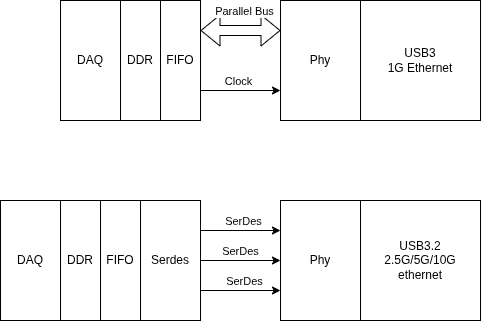

The diagram above was exported from draw.io. Its source (the exported page's mxGraphModel, read from the mxfile embedded in the PNG):
<mxGraphModel dx="580" dy="320" grid="1" gridSize="10" guides="1" tooltips="1" connect="1" arrows="1" fold="1" page="1" pageScale="1" pageWidth="850" pageHeight="1100" math="0" shadow="0">
  <root>
    <mxCell id="0" />
    <mxCell id="1" parent="0" />
    <mxCell id="4" style="edgeStyle=none;html=1;exitX=1;exitY=0.25;exitDx=0;exitDy=0;entryX=0;entryY=0.25;entryDx=0;entryDy=0;shape=flexArrow;startArrow=block;" parent="1" source="2" target="3" edge="1">
      <mxGeometry relative="1" as="geometry" />
    </mxCell>
    <mxCell id="7" value="Parallel Bus" style="edgeLabel;html=1;align=center;verticalAlign=middle;resizable=0;points=[];" parent="4" vertex="1" connectable="0">
      <mxGeometry x="-0.4235" relative="1" as="geometry">
        <mxPoint x="20" y="-20" as="offset" />
      </mxGeometry>
    </mxCell>
    <mxCell id="5" style="edgeStyle=none;html=1;exitX=1;exitY=0.75;exitDx=0;exitDy=0;entryX=0;entryY=0.75;entryDx=0;entryDy=0;" parent="1" source="2" target="3" edge="1">
      <mxGeometry relative="1" as="geometry" />
    </mxCell>
    <mxCell id="8" value="Clock" style="edgeLabel;html=1;align=center;verticalAlign=middle;resizable=0;points=[];" parent="5" vertex="1" connectable="0">
      <mxGeometry x="-0.2635" relative="1" as="geometry">
        <mxPoint x="8" y="-10" as="offset" />
      </mxGeometry>
    </mxCell>
    <mxCell id="2" value="FIFO" style="rounded=0;whiteSpace=wrap;html=1;" parent="1" vertex="1">
      <mxGeometry x="240" y="80" width="40" height="120" as="geometry" />
    </mxCell>
    <mxCell id="3" value="Phy" style="rounded=0;whiteSpace=wrap;html=1;" parent="1" vertex="1">
      <mxGeometry x="360" y="80" width="80" height="120" as="geometry" />
    </mxCell>
    <mxCell id="15" style="edgeStyle=none;html=1;exitX=1;exitY=0.25;exitDx=0;exitDy=0;entryX=0;entryY=0.25;entryDx=0;entryDy=0;" parent="1" source="13" target="14" edge="1">
      <mxGeometry relative="1" as="geometry" />
    </mxCell>
    <mxCell id="18" value="SerDes" style="edgeLabel;html=1;align=center;verticalAlign=middle;resizable=0;points=[];" parent="15" vertex="1" connectable="0">
      <mxGeometry x="-0.0863" y="2" relative="1" as="geometry">
        <mxPoint x="5" y="-8" as="offset" />
      </mxGeometry>
    </mxCell>
    <mxCell id="16" style="edgeStyle=none;html=1;exitX=1;exitY=0.5;exitDx=0;exitDy=0;entryX=0;entryY=0.5;entryDx=0;entryDy=0;" parent="1" source="13" target="14" edge="1">
      <mxGeometry relative="1" as="geometry" />
    </mxCell>
    <mxCell id="19" value="SerDes" style="edgeLabel;html=1;align=center;verticalAlign=middle;resizable=0;points=[];" parent="16" vertex="1" connectable="0">
      <mxGeometry x="-0.0363" relative="1" as="geometry">
        <mxPoint y="-10" as="offset" />
      </mxGeometry>
    </mxCell>
    <mxCell id="17" style="edgeStyle=none;html=1;exitX=1;exitY=0.75;exitDx=0;exitDy=0;entryX=0;entryY=0.75;entryDx=0;entryDy=0;" parent="1" source="13" target="14" edge="1">
      <mxGeometry relative="1" as="geometry" />
    </mxCell>
    <mxCell id="20" value="SerDes" style="edgeLabel;html=1;align=center;verticalAlign=middle;resizable=0;points=[];" parent="17" vertex="1" connectable="0">
      <mxGeometry x="-0.1363" y="-2" relative="1" as="geometry">
        <mxPoint x="8" y="-12" as="offset" />
      </mxGeometry>
    </mxCell>
    <mxCell id="13" value="Serdes" style="rounded=0;whiteSpace=wrap;html=1;" parent="1" vertex="1">
      <mxGeometry x="220" y="280" width="60" height="120" as="geometry" />
    </mxCell>
    <mxCell id="14" value="Phy" style="rounded=0;whiteSpace=wrap;html=1;" parent="1" vertex="1">
      <mxGeometry x="360" y="280" width="80" height="120" as="geometry" />
    </mxCell>
    <mxCell id="21" value="USB3&lt;div&gt;1G Ethernet&lt;/div&gt;" style="rounded=0;whiteSpace=wrap;html=1;" parent="1" vertex="1">
      <mxGeometry x="440" y="80" width="120" height="120" as="geometry" />
    </mxCell>
    <mxCell id="22" value="USB3.2&lt;div&gt;2.5G/5G/10G&lt;/div&gt;&lt;div&gt;ethernet&lt;/div&gt;" style="whiteSpace=wrap;html=1;aspect=fixed;" parent="1" vertex="1">
      <mxGeometry x="440" y="280" width="120" height="120" as="geometry" />
    </mxCell>
    <mxCell id="24" value="DAQ" style="rounded=0;whiteSpace=wrap;html=1;" vertex="1" parent="1">
      <mxGeometry x="80" y="280" width="60" height="120" as="geometry" />
    </mxCell>
    <mxCell id="25" value="DAQ" style="rounded=0;whiteSpace=wrap;html=1;" vertex="1" parent="1">
      <mxGeometry x="140" y="80" width="60" height="120" as="geometry" />
    </mxCell>
    <mxCell id="26" value="DDR" style="rounded=0;whiteSpace=wrap;html=1;" vertex="1" parent="1">
      <mxGeometry x="200" y="80" width="40" height="120" as="geometry" />
    </mxCell>
    <mxCell id="27" value="FIFO" style="rounded=0;whiteSpace=wrap;html=1;" vertex="1" parent="1">
      <mxGeometry x="180" y="280" width="40" height="120" as="geometry" />
    </mxCell>
    <mxCell id="28" value="DDR" style="rounded=0;whiteSpace=wrap;html=1;" vertex="1" parent="1">
      <mxGeometry x="140" y="280" width="40" height="120" as="geometry" />
    </mxCell>
  </root>
</mxGraphModel>